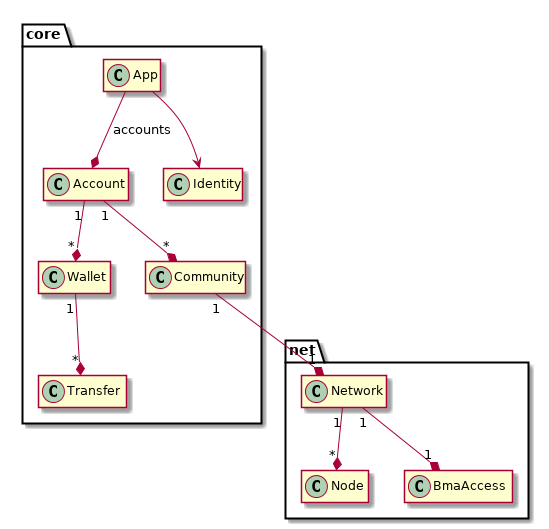

The diagram above was rendered by PlantUML. Its source (embedded in the PNG):
@startuml

hide fields
hide methods

package core {
	class App {
	-- Signals --
	current_account_changed(str : account_name)
	data_changed()
	-- Slots --
	-- Properties --
	current_account
	accounts
	-- Methods --
	}
	App --* Account : accounts

	class Account {
	-- Signals --
	wallets_changed(int : nb_wallets)
	community_added(int : index)
	community_removed(int : index)
	data_changed()
	-- Slots --
	-- Properties --
	communities
	wallets
	-- Methods --
	}
	Account "1" --* "*" Wallet
	Account "1" --* "*" Community

	class Wallet {
		-- Signals --
	money_received(Transfer)
	money_sent(Transfer)
	name_changed(str : new_name
	data_changed()
	-- Slots --
	-- Properties --
	transfers
	-- Methods --
	}
	Wallet "1" --* "*" Transfer

	class Transfer {
	-- Signals --
	state_changed(int : new_state)
	-- Slots --
	-- Properties --
	-- Methods --
	}

	class Community {
	-- Signals --
	members_changed()
	data_changed()
	-- Slots --
	-- Properties --
	network
	-- Methods --

	}
	App --> Identity
	class Identity {
		{static} _identities
		{static} load(data : dict)
		{static} lookup(search : str)
	}

}


package net {
	class Network {
	-- Signals --
	node_found(int : index)
	node_removed(int : index)
	block_found(int : block_number)
	-- Slots --
	-- Properties --
	nodes
	root_nodes
	-- Methods --
	}
	Community "1" --* "1" Network
	Network "1" --* "*" Node

	class Node {
	-- Signals --
	changed()
	-- Slots --
	-- Properties --
	endpoints
	pubkey
	uid
	block
	state
	-- Methods --
	}
	
	Network "1" --* "1" BmaAccess
	
	class BmaAccess {
	}
}
@enduml